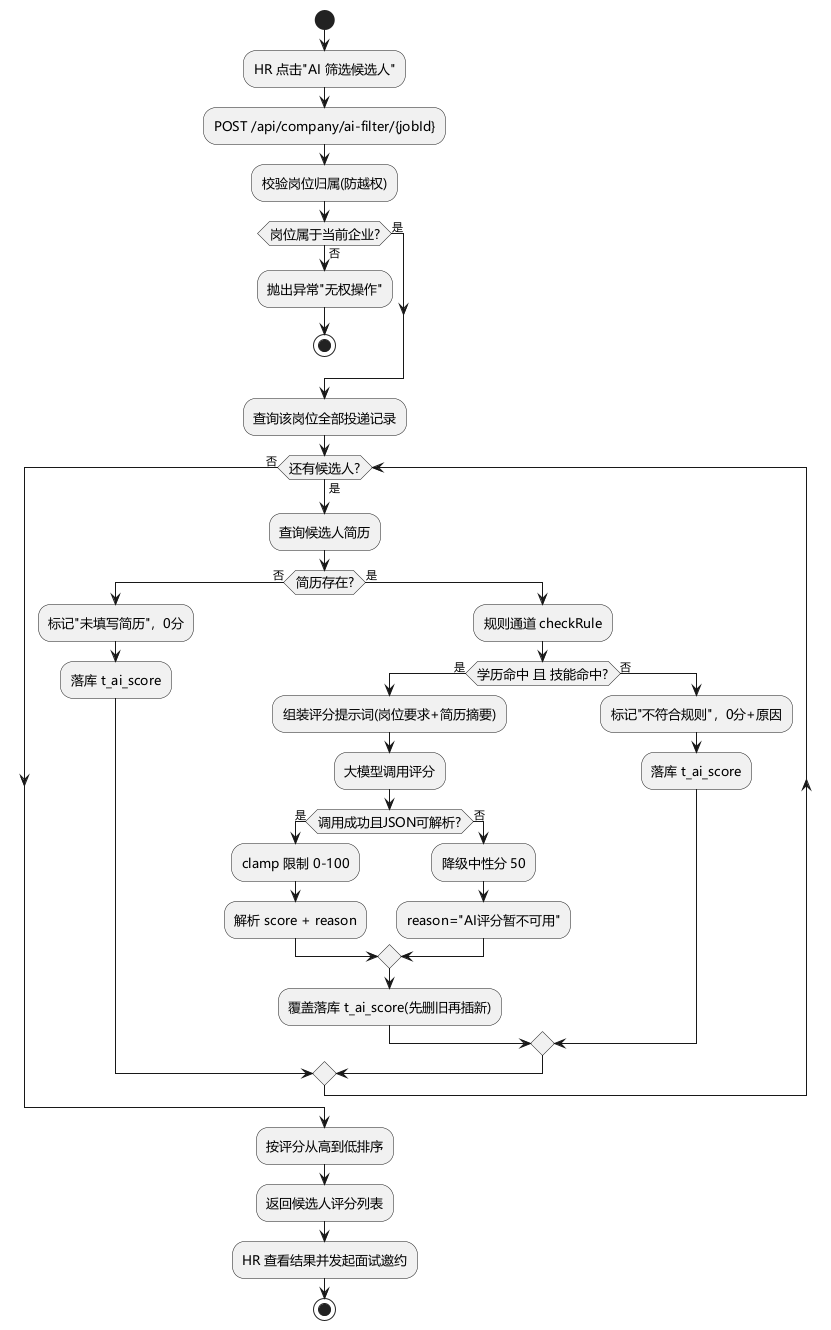

The diagram above was rendered by PlantUML. Its source (embedded in the PNG):
@startuml AI双通道筛选活动图
skinparam defaultFontName "Microsoft YaHei"
skinparam activityDiamondFontSize 13
skinparam activityFontSize 13
skinparam defaultTextAlignment center

start
:HR 点击"AI 筛选候选人";
:POST /api/company/ai-filter/{jobId};
:校验岗位归属(防越权);
if (岗位属于当前企业?) then (否)
  :抛出异常"无权操作";
  stop
else (是)
endif
:查询该岗位全部投递记录;
while (还有候选人?) is (是)
  :查询候选人简历;
  if (简历存在?) then (否)
    :标记"未填写简历"，0分;
    :落库 t_ai_score;
  else (是)
    :规则通道 checkRule;
    if (学历命中 且 技能命中?) then (是)
      :组装评分提示词(岗位要求+简历摘要);
      :大模型调用评分;
      if (调用成功且JSON可解析?) then (是)
        :clamp 限制 0-100;
        :解析 score + reason;
      else (否)
        :降级中性分 50;
        :reason="AI评分暂不可用";
      endif
      :覆盖落库 t_ai_score(先删旧再插新);
    else (否)
      :标记"不符合规则"，0分+原因;
      :落库 t_ai_score;
    endif
  endif
endwhile (否)
:按评分从高到低排序;
:返回候选人评分列表;
:HR 查看结果并发起面试邀约;
stop
@enduml